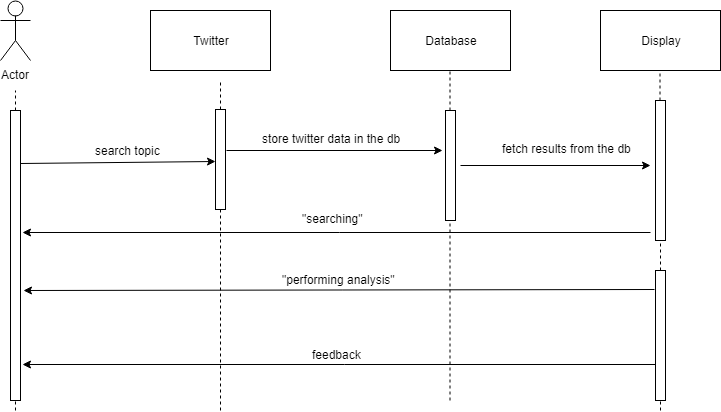

The diagram above was exported from draw.io. Its source (the exported page's mxGraphModel, read from the mxfile embedded in the PNG):
<mxGraphModel dx="1010" dy="532" grid="1" gridSize="10" guides="1" tooltips="1" connect="1" arrows="1" fold="1" page="1" pageScale="1" pageWidth="850" pageHeight="1100" math="0" shadow="0">
  <root>
    <mxCell id="0" />
    <mxCell id="1" parent="0" />
    <mxCell id="rNHNPsbWmI9SI13gBFqY-1" value="Actor" style="shape=umlActor;verticalLabelPosition=bottom;labelBackgroundColor=#ffffff;verticalAlign=top;html=1;outlineConnect=0;" parent="1" vertex="1">
      <mxGeometry x="90" y="70" width="30" height="60" as="geometry" />
    </mxCell>
    <mxCell id="rNHNPsbWmI9SI13gBFqY-3" value="" style="endArrow=none;dashed=1;html=1;" parent="1" source="rNHNPsbWmI9SI13gBFqY-24" edge="1">
      <mxGeometry width="50" height="50" relative="1" as="geometry">
        <mxPoint x="105" y="480" as="sourcePoint" />
        <mxPoint x="105" y="160" as="targetPoint" />
      </mxGeometry>
    </mxCell>
    <mxCell id="rNHNPsbWmI9SI13gBFqY-4" value="Twitter" style="rounded=0;whiteSpace=wrap;html=1;" parent="1" vertex="1">
      <mxGeometry x="240" y="80" width="120" height="60" as="geometry" />
    </mxCell>
    <mxCell id="rNHNPsbWmI9SI13gBFqY-5" value="Database" style="rounded=0;whiteSpace=wrap;html=1;" parent="1" vertex="1">
      <mxGeometry x="480" y="80" width="120" height="60" as="geometry" />
    </mxCell>
    <mxCell id="rNHNPsbWmI9SI13gBFqY-6" value="" style="endArrow=none;dashed=1;html=1;" parent="1" source="rNHNPsbWmI9SI13gBFqY-8" edge="1">
      <mxGeometry width="50" height="50" relative="1" as="geometry">
        <mxPoint x="310" y="480" as="sourcePoint" />
        <mxPoint x="310" y="150" as="targetPoint" />
      </mxGeometry>
    </mxCell>
    <mxCell id="rNHNPsbWmI9SI13gBFqY-7" value="" style="endArrow=none;dashed=1;html=1;" parent="1" source="rNHNPsbWmI9SI13gBFqY-14" edge="1">
      <mxGeometry width="50" height="50" relative="1" as="geometry">
        <mxPoint x="539.5" y="470" as="sourcePoint" />
        <mxPoint x="539.5" y="140" as="targetPoint" />
      </mxGeometry>
    </mxCell>
    <mxCell id="rNHNPsbWmI9SI13gBFqY-9" value="" style="endArrow=none;dashed=1;html=1;" parent="1" target="rNHNPsbWmI9SI13gBFqY-8" edge="1">
      <mxGeometry width="50" height="50" relative="1" as="geometry">
        <mxPoint x="310" y="480" as="sourcePoint" />
        <mxPoint x="310" y="150" as="targetPoint" />
      </mxGeometry>
    </mxCell>
    <mxCell id="rNHNPsbWmI9SI13gBFqY-10" value="Display" style="rounded=0;whiteSpace=wrap;html=1;" parent="1" vertex="1">
      <mxGeometry x="690" y="80" width="120" height="60" as="geometry" />
    </mxCell>
    <mxCell id="rNHNPsbWmI9SI13gBFqY-11" value="" style="endArrow=none;dashed=1;html=1;" parent="1" source="rNHNPsbWmI9SI13gBFqY-20" edge="1">
      <mxGeometry width="50" height="50" relative="1" as="geometry">
        <mxPoint x="750" y="480" as="sourcePoint" />
        <mxPoint x="749.5" y="140" as="targetPoint" />
      </mxGeometry>
    </mxCell>
    <mxCell id="rNHNPsbWmI9SI13gBFqY-12" value="" style="endArrow=classic;html=1;entryX=0.02;entryY=0.522;entryDx=0;entryDy=0;entryPerimeter=0;" parent="1" target="rNHNPsbWmI9SI13gBFqY-8" edge="1">
      <mxGeometry width="50" height="50" relative="1" as="geometry">
        <mxPoint x="110" y="233" as="sourcePoint" />
        <mxPoint x="180" y="190" as="targetPoint" />
      </mxGeometry>
    </mxCell>
    <mxCell id="rNHNPsbWmI9SI13gBFqY-13" value="search topic" style="text;html=1;resizable=0;points=[];autosize=1;align=left;verticalAlign=top;spacingTop=-4;" parent="1" vertex="1">
      <mxGeometry x="183" y="211" width="80" height="20" as="geometry" />
    </mxCell>
    <mxCell id="rNHNPsbWmI9SI13gBFqY-14" value="" style="html=1;points=[];perimeter=orthogonalPerimeter;" parent="1" vertex="1">
      <mxGeometry x="535" y="180" width="10" height="110" as="geometry" />
    </mxCell>
    <mxCell id="rNHNPsbWmI9SI13gBFqY-15" value="" style="endArrow=none;dashed=1;html=1;" parent="1" target="rNHNPsbWmI9SI13gBFqY-14" edge="1">
      <mxGeometry width="50" height="50" relative="1" as="geometry">
        <mxPoint x="539.5" y="470" as="sourcePoint" />
        <mxPoint x="539.5" y="140" as="targetPoint" />
      </mxGeometry>
    </mxCell>
    <mxCell id="rNHNPsbWmI9SI13gBFqY-18" value="" style="endArrow=classic;html=1;" parent="1" edge="1">
      <mxGeometry width="50" height="50" relative="1" as="geometry">
        <mxPoint x="316" y="220" as="sourcePoint" />
        <mxPoint x="532" y="220" as="targetPoint" />
      </mxGeometry>
    </mxCell>
    <mxCell id="rNHNPsbWmI9SI13gBFqY-19" value="store twitter data in the db" style="text;html=1;resizable=0;points=[];autosize=1;align=left;verticalAlign=top;spacingTop=-4;" parent="1" vertex="1">
      <mxGeometry x="350" y="199" width="150" height="20" as="geometry" />
    </mxCell>
    <mxCell id="rNHNPsbWmI9SI13gBFqY-20" value="" style="html=1;points=[];perimeter=orthogonalPerimeter;" parent="1" vertex="1">
      <mxGeometry x="745" y="170" width="10" height="140" as="geometry" />
    </mxCell>
    <mxCell id="rNHNPsbWmI9SI13gBFqY-21" value="" style="endArrow=none;dashed=1;html=1;" parent="1" source="rNHNPsbWmI9SI13gBFqY-27" target="rNHNPsbWmI9SI13gBFqY-20" edge="1">
      <mxGeometry width="50" height="50" relative="1" as="geometry">
        <mxPoint x="750" y="480" as="sourcePoint" />
        <mxPoint x="749.5" y="140" as="targetPoint" />
      </mxGeometry>
    </mxCell>
    <mxCell id="rNHNPsbWmI9SI13gBFqY-22" value="" style="endArrow=classic;html=1;" parent="1" edge="1">
      <mxGeometry width="50" height="50" relative="1" as="geometry">
        <mxPoint x="550" y="235" as="sourcePoint" />
        <mxPoint x="740" y="235" as="targetPoint" />
      </mxGeometry>
    </mxCell>
    <mxCell id="rNHNPsbWmI9SI13gBFqY-23" value="fetch results from the db" style="text;html=1;resizable=0;points=[];autosize=1;align=left;verticalAlign=top;spacingTop=-4;" parent="1" vertex="1">
      <mxGeometry x="590" y="209" width="140" height="20" as="geometry" />
    </mxCell>
    <mxCell id="rNHNPsbWmI9SI13gBFqY-24" value="" style="html=1;points=[];perimeter=orthogonalPerimeter;" parent="1" vertex="1">
      <mxGeometry x="100" y="180" width="10" height="290" as="geometry" />
    </mxCell>
    <mxCell id="rNHNPsbWmI9SI13gBFqY-25" value="" style="endArrow=none;dashed=1;html=1;" parent="1" target="rNHNPsbWmI9SI13gBFqY-24" edge="1">
      <mxGeometry width="50" height="50" relative="1" as="geometry">
        <mxPoint x="105" y="480" as="sourcePoint" />
        <mxPoint x="105" y="160" as="targetPoint" />
      </mxGeometry>
    </mxCell>
    <mxCell id="rNHNPsbWmI9SI13gBFqY-26" value="" style="endArrow=classic;html=1;entryX=1.16;entryY=0.875;entryDx=0;entryDy=0;entryPerimeter=0;exitX=0.5;exitY=0.723;exitDx=0;exitDy=0;exitPerimeter=0;" parent="1" source="rNHNPsbWmI9SI13gBFqY-27" target="rNHNPsbWmI9SI13gBFqY-24" edge="1">
      <mxGeometry width="50" height="50" relative="1" as="geometry">
        <mxPoint x="600" y="460" as="sourcePoint" />
        <mxPoint x="650" y="410" as="targetPoint" />
      </mxGeometry>
    </mxCell>
    <mxCell id="rNHNPsbWmI9SI13gBFqY-27" value="" style="html=1;points=[];perimeter=orthogonalPerimeter;" parent="1" vertex="1">
      <mxGeometry x="745" y="340" width="10" height="130" as="geometry" />
    </mxCell>
    <mxCell id="rNHNPsbWmI9SI13gBFqY-28" value="" style="endArrow=none;dashed=1;html=1;" parent="1" target="rNHNPsbWmI9SI13gBFqY-27" edge="1">
      <mxGeometry width="50" height="50" relative="1" as="geometry">
        <mxPoint x="750" y="480" as="sourcePoint" />
        <mxPoint x="750" y="300" as="targetPoint" />
      </mxGeometry>
    </mxCell>
    <mxCell id="rNHNPsbWmI9SI13gBFqY-29" value="feedback" style="text;html=1;resizable=0;points=[];autosize=1;align=left;verticalAlign=top;spacingTop=-4;" parent="1" vertex="1">
      <mxGeometry x="400" y="415" width="60" height="20" as="geometry" />
    </mxCell>
    <mxCell id="TyGoDev0qn065FOItOPi-3" value="&quot;searching&quot;" style="text;html=1;resizable=0;points=[];autosize=1;align=left;verticalAlign=top;spacingTop=-4;" vertex="1" parent="1">
      <mxGeometry x="390" y="279" width="80" height="20" as="geometry" />
    </mxCell>
    <mxCell id="TyGoDev0qn065FOItOPi-4" value="" style="endArrow=classic;html=1;entryX=1.32;entryY=0.619;entryDx=0;entryDy=0;entryPerimeter=0;exitX=-0.14;exitY=0.148;exitDx=0;exitDy=0;exitPerimeter=0;" edge="1" parent="1" source="rNHNPsbWmI9SI13gBFqY-27" target="rNHNPsbWmI9SI13gBFqY-24">
      <mxGeometry width="50" height="50" relative="1" as="geometry">
        <mxPoint x="250" y="360" as="sourcePoint" />
        <mxPoint x="300" y="310" as="targetPoint" />
      </mxGeometry>
    </mxCell>
    <mxCell id="TyGoDev0qn065FOItOPi-5" value="&quot;performing analysis&quot;" style="text;html=1;resizable=0;points=[];autosize=1;align=left;verticalAlign=top;spacingTop=-4;" vertex="1" parent="1">
      <mxGeometry x="370" y="340" width="130" height="20" as="geometry" />
    </mxCell>
    <mxCell id="TyGoDev0qn065FOItOPi-7" value="" style="endArrow=classic;html=1;entryX=1.2;entryY=0.421;entryDx=0;entryDy=0;entryPerimeter=0;" edge="1" parent="1" target="rNHNPsbWmI9SI13gBFqY-24">
      <mxGeometry width="50" height="50" relative="1" as="geometry">
        <mxPoint x="740" y="302" as="sourcePoint" />
        <mxPoint x="745" y="250" as="targetPoint" />
      </mxGeometry>
    </mxCell>
    <mxCell id="rNHNPsbWmI9SI13gBFqY-8" value="" style="html=1;points=[];perimeter=orthogonalPerimeter;" parent="1" vertex="1">
      <mxGeometry x="305" y="179" width="10" height="100" as="geometry" />
    </mxCell>
  </root>
</mxGraphModel>